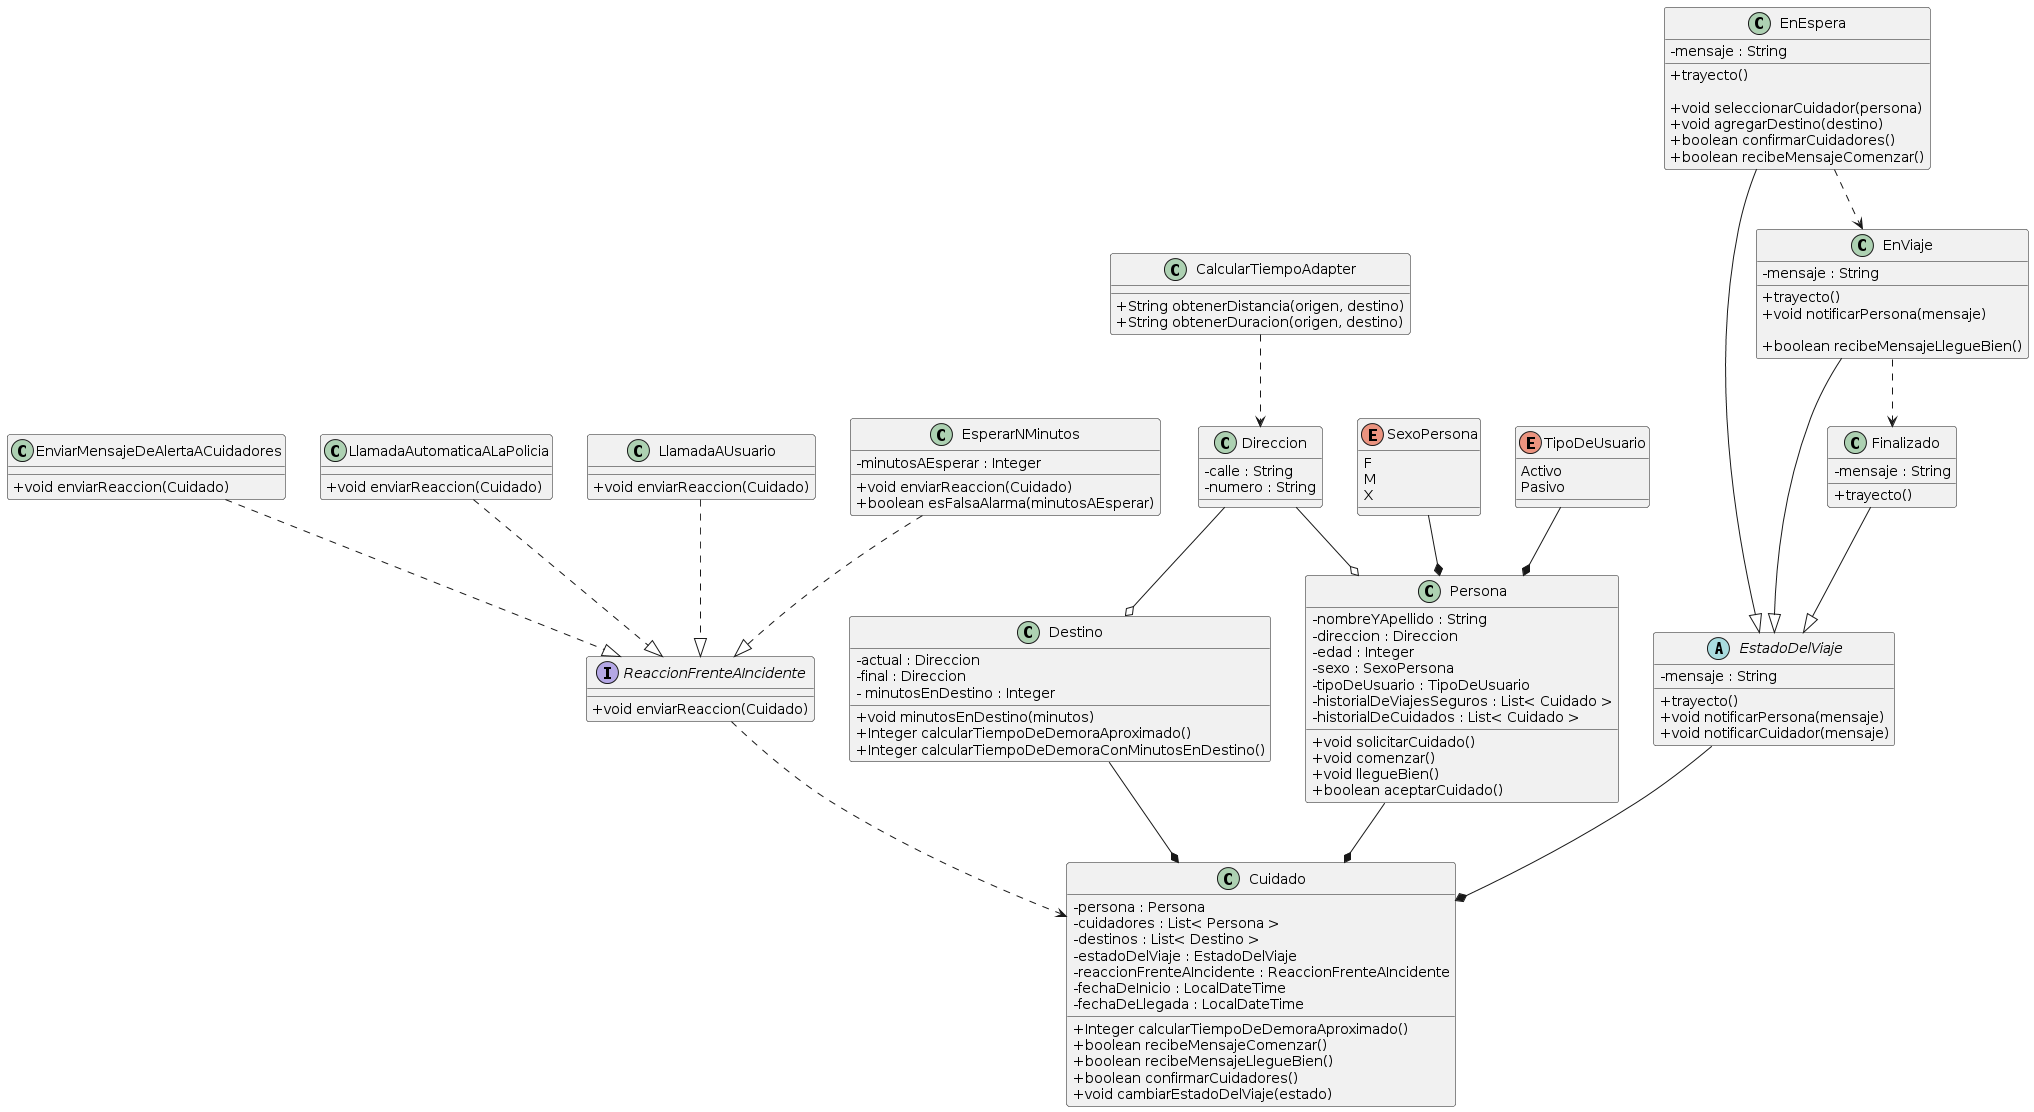

The diagram above was rendered by PlantUML. Its source (embedded in the PNG):
@startuml
skinparam classAttributeIconSize 0

Persona --* Cuidado

SexoPersona --* Persona

TipoDeUsuario --* Persona

Direccion --o Persona
Direccion --o Destino

CalcularTiempoAdapter ..> Direccion

Destino --* Cuidado

ReaccionFrenteAIncidente ..> Cuidado

EnviarMensajeDeAlertaACuidadores ..|> ReaccionFrenteAIncidente

LlamadaAutomaticaALaPolicia ..|> ReaccionFrenteAIncidente

LlamadaAUsuario ..|> ReaccionFrenteAIncidente

EsperarNMinutos ..|> ReaccionFrenteAIncidente

EstadoDelViaje --* Cuidado

EnEspera --|> EstadoDelViaje
EnEspera ..> EnViaje

EnViaje --|> EstadoDelViaje
EnViaje ..> Finalizado

Finalizado --|> EstadoDelViaje


class Persona {
- nombreYApellido : String
- direccion : Direccion
- edad : Integer
- sexo : SexoPersona
- tipoDeUsuario : TipoDeUsuario
- historialDeViajesSeguros : List< Cuidado >
- historialDeCuidados : List< Cuidado >

+ void solicitarCuidado()
+ void comenzar()
+ void llegueBien()
+ boolean aceptarCuidado()
}

enum SexoPersona {
F
M
X
}

enum TipoDeUsuario {
Activo
Pasivo
}

class Direccion {
- calle : String
- numero : String
}

class Destino {
- actual : Direccion
- final : Direccion
- minutosEnDestino : Integer

+ void minutosEnDestino(minutos)
+ Integer calcularTiempoDeDemoraAproximado()
+ Integer calcularTiempoDeDemoraConMinutosEnDestino()
}


class Cuidado {
- persona : Persona
- cuidadores : List< Persona >
- destinos : List< Destino >
- estadoDelViaje : EstadoDelViaje
- reaccionFrenteAIncidente : ReaccionFrenteAIncidente
- fechaDeInicio : LocalDateTime
- fechaDeLlegada : LocalDateTime

+ Integer calcularTiempoDeDemoraAproximado()
+ boolean recibeMensajeComenzar()
+ boolean recibeMensajeLlegueBien()
+ boolean confirmarCuidadores()
+ void cambiarEstadoDelViaje(estado)
}

abstract class EstadoDelViaje {
- mensaje : String

+ trayecto()
+ void notificarPersona(mensaje)
+ void notificarCuidador(mensaje)
}

class EnEspera {
- mensaje : String

+ trayecto()

+ void seleccionarCuidador(persona)
+ void agregarDestino(destino)
+ boolean confirmarCuidadores()
+ boolean recibeMensajeComenzar()
}

class EnViaje {
- mensaje : String

+ trayecto()
+ void notificarPersona(mensaje)

+ boolean recibeMensajeLlegueBien()
}

class Finalizado {
- mensaje : String

+ trayecto()
}


interface ReaccionFrenteAIncidente {
+ void enviarReaccion(Cuidado)
}

class EnviarMensajeDeAlertaACuidadores {
+ void enviarReaccion(Cuidado)
}

class LlamadaAutomaticaALaPolicia {
+ void enviarReaccion(Cuidado)
}

class LlamadaAUsuario {
+ void enviarReaccion(Cuidado)
}

class EsperarNMinutos {
- minutosAEsperar : Integer

+ void enviarReaccion(Cuidado)
+ boolean esFalsaAlarma(minutosAEsperar)
}

class CalcularTiempoAdapter {
+ String obtenerDistancia(origen, destino)
+ String obtenerDuracion(origen, destino)
}
@enduml